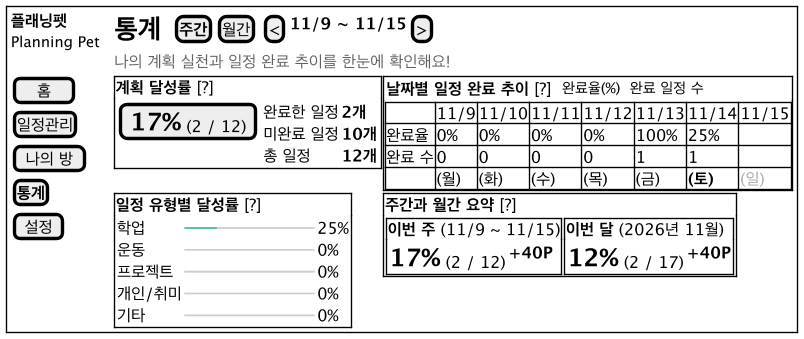

The diagram above was rendered by PlantUML. Its source (embedded in the PNG):
@startsalt ui-stats
!include ui-common.iuml
{+
  {
    {
      <b>플래닝펫</b>
      <size:11>Planning Pet</size>
      .
      [  홈  ]
      [일정관리]
      [ 나의 방 ]
      [<b>통계</b>]
      [ 설정 ]
    } | . |
    {
      { <size:20><b>통계</b></size> | . | { [<b>주간</b>] | [월간] } | { [<] | <b>11/9 ~ 11/15</b> | [>] } }
      { <color:#666666>나의 계획 실천과 일정 완료 추이를 한눈에 확인해요!</color> }
      {
        {+
          <b>계획 달성률</b> [?]
          { [<size:18><b>17%</b></size> (2 / 12)] | {
            완료한 일정 | <b>2개</b>
            미완료 일정 | <b>10개</b>
            총 일정 | <b>12개</b> } }
        } | {+
          { <b>날짜별 일정 완료 추이</b> [?] | . | <size:11>완료율(%)  완료 일정 수</size> }
          {#
            . | 11/9 | 11/10 | 11/11 | 11/12 | 11/13 | 11/14 | 11/15
            완료율 | 0% | 0% | 0% | 0% | 100% | 25% | .
            완료 수 | 0 | 0 | 0 | 0 | 1 | 1 | .
            . | (월) | (화) | (수) | (목) | (금) | <b>(토)</b> | <color:#AAAAAA>(일)</color>
          }
        }
        {+
          <b>일정 유형별 달성률</b> [?]
          {
            학업 | <color:#4DB4A0>━━</color><color:#CCCCCC>━━━━━━</color> | 25%
            운동 | <color:#CCCCCC>━━━━━━━━</color> | 0%
            프로젝트 | <color:#CCCCCC>━━━━━━━━</color> | 0%
            개인/취미 | <color:#CCCCCC>━━━━━━━━</color> | 0%
            기타 | <color:#CCCCCC>━━━━━━━━</color> | 0%
          }
        } | {+
          <b>주간과 월간 요약</b> [?]
          { {+ <b>이번 주</b> (11/9 ~ 11/15)
            { <size:18><b>17%</b></size> (2 / 12) | <b>+40P</b> } } | {+ <b>이번 달</b> (2026년 11월)
            { <size:18><b>12%</b></size> (2 / 17) | <b>+40P</b> } } }
        }
      }
    }
  }
}
@endsalt